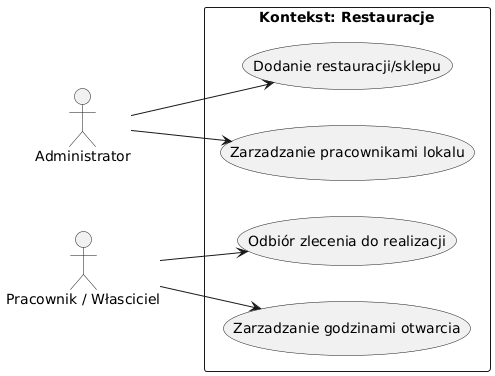

The diagram above was rendered by PlantUML. Its source (embedded in the PNG):
@startuml
left to right direction
skinparam packageStyle rectangle

actor "Administrator" as admin
actor "Pracownik / Własciciel" as pracownik

package "Kontekst: Restauracje" {
  usecase "Dodanie restauracji/sklepu" as UC1
  usecase "Zarzadzanie godzinami otwarcia" as UC2
  usecase "Zarzadzanie pracownikami lokalu" as UC3
  usecase "Odbiór zlecenia do realizacji" as UC4
}

admin --> UC1
admin --> UC3

pracownik --> UC2
pracownik --> UC4
@enduml